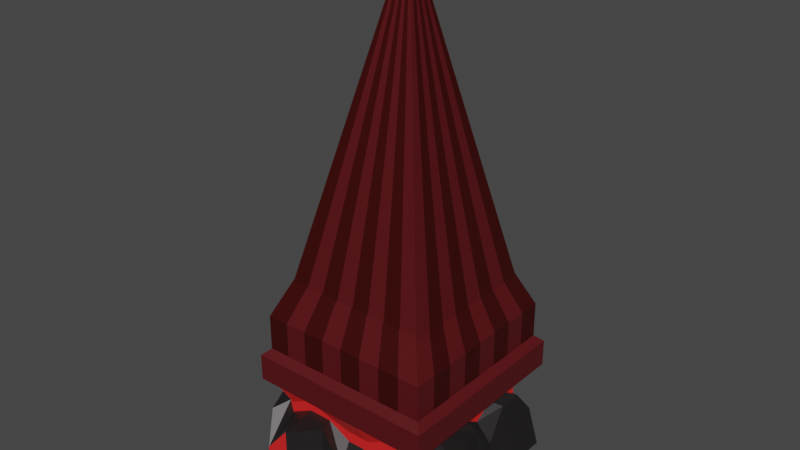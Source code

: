 # Source: Bloodvine_Strike.blend  (saved by Blender 3.5.10; exported with 4.5.12 LTS)
import bpy
from mathutils import Matrix  # noqa: F401  (used for matrix-valued properties, if any)

bpy.ops.wm.read_factory_settings(use_empty=True)
scene = bpy.context.scene
scene.name = 'Scene'

# ---- collections
col_collection = bpy.data.collections.new('Collection'); scene.collection.children.link(col_collection)

# ---- materials (node trees are filled in below, after node groups)
mat_material = bpy.data.materials.new('Material')
mat_material.alpha_threshold = 0.0
mat_material.use_transparent_shadow = False
mat_material.roughness = 0.5
mat_material.line_color = (0.0, 0.0, 0.0, 1.0)
mat_material_002 = bpy.data.materials.new('Material.002')
mat_material_002.use_transparent_shadow = False
mat_material_003 = bpy.data.materials.new('Material.003')
mat_material_003.use_transparent_shadow = False
mat_material_004 = bpy.data.materials.new('Material.004')
mat_material_004.use_transparent_shadow = False

# ---- material node trees
mat_material.use_nodes = True; mat_material.node_tree.nodes.clear()
_N = mat_material.node_tree.nodes; _L = mat_material.node_tree.links
n0 = _N.new('ShaderNodeOutputMaterial'); n0.name = 'Material Output'; n0.location = (300, 300)
n1 = _N.new('ShaderNodeBsdfPrincipled'); n1.name = 'Principled BSDF'; n1.location = (10, 300)
n1.distribution = 'GGX'
n1.subsurface_method = 'RANDOM_WALK_SKIN'
n1.inputs[0].default_value = (0.04866, 0.04358, 0.04474, 1.0)
n1.inputs[1].default_value = 0.75
n1.inputs[3].default_value = 1.45
n1.inputs[27].default_value = (0.0, 0.0, 0.0, 1.0)
n1.inputs[28].default_value = 1.0
_L.new(n1.outputs[0], n0.inputs[0])
n0.is_active_output = True
mat_material_002.use_nodes = True; mat_material_002.node_tree.nodes.clear()
_N = mat_material_002.node_tree.nodes; _L = mat_material_002.node_tree.links
n0 = _N.new('ShaderNodeBsdfPrincipled'); n0.name = 'Principled BSDF'; n0.location = (10, 300)
n0.distribution = 'GGX'
n0.subsurface_method = 'RANDOM_WALK_SKIN'
n0.inputs[0].default_value = (0.09084, 0.004116, 0.00639, 1.0)
n0.inputs[3].default_value = 1.45
n0.inputs[27].default_value = (0.0, 0.0, 0.0, 1.0)
n0.inputs[28].default_value = 1.0
n1 = _N.new('ShaderNodeOutputMaterial'); n1.name = 'Material Output'; n1.location = (300, 300)
_L.new(n0.outputs[0], n1.inputs[0])
n1.is_active_output = True
mat_material_003.use_nodes = True; mat_material_003.node_tree.nodes.clear()
_N = mat_material_003.node_tree.nodes; _L = mat_material_003.node_tree.links
n0 = _N.new('ShaderNodeBsdfPrincipled'); n0.name = 'Principled BSDF'; n0.location = (10, 300)
n0.distribution = 'GGX'
n0.subsurface_method = 'RANDOM_WALK_SKIN'
n0.inputs[0].default_value = (0.1025, 0.007703, 0.006545, 1.0)
n0.inputs[1].default_value = 0.685
n0.inputs[3].default_value = 1.45
n0.inputs[27].default_value = (0.0, 0.0, 0.0, 1.0)
n0.inputs[28].default_value = 1.0
n1 = _N.new('ShaderNodeOutputMaterial'); n1.name = 'Material Output'; n1.location = (300, 300)
_L.new(n0.outputs[0], n1.inputs[0])
n1.is_active_output = True
mat_material_004.use_nodes = True; mat_material_004.node_tree.nodes.clear()
_N = mat_material_004.node_tree.nodes; _L = mat_material_004.node_tree.links
n0 = _N.new('ShaderNodeBsdfPrincipled'); n0.name = 'Principled BSDF'; n0.location = (10, 300)
n0.distribution = 'GGX'
n0.subsurface_method = 'RANDOM_WALK_SKIN'
n0.inputs[0].default_value = (0.8, 0.01848, 0.01848, 1.0)
n0.inputs[3].default_value = 1.45
n0.inputs[27].default_value = (0.0, 0.0, 0.0, 1.0)
n0.inputs[28].default_value = 1.0
n1 = _N.new('ShaderNodeOutputMaterial'); n1.name = 'Material Output'; n1.location = (300, 300)
_L.new(n0.outputs[0], n1.inputs[0])
n1.is_active_output = True

# ---- world
world_world = bpy.data.worlds.new('World'); scene.world = world_world
world_world.use_nodes = True; world_world.node_tree.nodes.clear()
_N = world_world.node_tree.nodes; _L = world_world.node_tree.links
n0 = _N.new('ShaderNodeOutputWorld'); n0.name = 'World Output'; n0.location = (300, 300)
n1 = _N.new('ShaderNodeBackground'); n1.name = 'Background'; n1.location = (10, 300)
n1.inputs[0].default_value = (0.05088, 0.05088, 0.05088, 1.0)
_L.new(n1.outputs[0], n0.inputs[0])
n0.is_active_output = True
world_world.color = (0.05088, 0.05088, 0.05088)
world_world.use_sun_shadow = False
world_world.sun_shadow_jitter_overblur = 0.0

# ---- meshes
me_cube = bpy.data.meshes.new('Cube')
me_cube.from_pydata([(1.0, 1.0, 1.0), (1.0, 1.0, -1.0), (1.0, -1.0, 1.0), (1.0, -1.0, -1.0), (-1.0, 1.0, 1.0), (-1.0, 1.0, -1.0), (-1.0, -1.0, 1.0), (-1.0, -1.0, -1.0), (0.9217, -0.9217, 1.704), (-0.9217, -0.9217, 1.704), (0.9217, 0.9217, 1.704), (-0.9217, 0.9217, 1.704), (1.0, -1.0, 1.558), (-1.0, -1.0, 1.558), (1.0, 1.0, 1.558), (-1.0, 1.0, 1.558), (0.0, 1.054, -1.0), (0.0, -1.0, 1.0), (0.05096, -1.0, -0.8879), (0.0, 1.0, 1.0), (0.0, -1.0, 1.558), (0.0, 1.0, 1.558), (0.0, -0.9217, 1.704), (0.0, 0.9217, 1.704), (-1.0, 0.0, -1.0), (1.0, 0.0, 1.0), (-1.0, 0.0, 1.0), (1.034, 0.0, -1.0), (1.0, 0.0, 1.558), (-1.0, 0.0, 1.558), (0.9217, 0.0, 1.704), (-0.9217, 0.0, 1.704), (0.0, 0.0, -1.0), (-1.117, -0.5, -1.0), (1.0, -0.5, 1.0), (1.0, -0.5, 1.558), (0.9217, -0.4608, 1.704), (0.0, -0.5, -1.0), (-1.0, -0.5, 1.0), (1.112, -0.5, -1.0), (-1.0, -0.5, 1.558), (-0.9217, -0.4608, 1.704), (-1.0, 0.5, 1.0), (1.0, 0.5, -1.0), (-1.0, 0.5, 1.558), (-0.9217, 0.4608, 1.704), (-1.056, 0.5, -1.0), (1.0, 0.5, 1.0), (1.0, 0.5, 1.558), (0.9217, 0.4608, 1.704), (0.0, 0.5, -1.0), (0.3875, -1.0, -1.194), (0.5, 1.0, 1.0), (0.5, 1.0, 1.558), (0.4608, 0.9217, 1.704), (0.5, 1.0, -1.0), (0.5, -1.0, 1.0), (0.5, -1.0, 1.558), (0.4608, -0.9217, 1.704), (0.5, 0.0, -1.0), (0.5, -0.5, -1.0), (0.5, 0.5, -1.0), (-0.5, 1.082, -1.0), (-0.5, -1.0, 1.0), (-0.5, -1.0, 1.558), (-0.4608, -0.9217, 1.704), (-0.5, -1.198, -1.0), (-0.5, 1.0, 1.0), (-0.5, 1.0, 1.558), (-0.4608, 0.9217, 1.704), (-0.5, 0.0, -1.0), (-0.5, -0.5, -1.0), (-0.5, 0.5, -1.0), (-1.056, 0.25, -1.0), (1.0, 0.25, 1.0), (1.0, 0.25, 1.558), (0.9217, 0.2304, 1.704), (0.0, 0.25, -1.0), (-1.0, 0.25, 1.0), (1.034, 0.25, -1.0), (-1.0, 0.25, 1.558), (-0.9217, 0.2304, 1.704), (0.5, 0.25, -1.0), (-0.5, 0.25, -1.0), (-0.199, -1.0, -0.8879), (-0.25, 1.0, 1.0), (-0.25, 1.0, 1.558), (-0.2304, 0.9217, 1.704), (-0.25, 1.082, -1.0), (-0.25, -1.0, 1.0), (-0.25, -1.0, 1.558), (-0.2304, -0.9217, 1.704), (-0.25, 0.0, -1.0), (-0.25, -0.5, -1.0), (-0.25, 0.5, -1.0), (-0.25, 0.25, -1.0), (0.25, 1.054, -1.0), (0.25, -1.0, 1.0), (0.25, -1.0, 1.558), (0.2304, -0.9217, 1.704), (0.25, 0.0, -1.0), (0.25, -0.5, -1.0), (0.25, 0.5, -1.0), (0.1375, -1.0, -1.194), (0.25, 1.0, 1.0), (0.25, 1.0, 1.558), (0.2304, 0.9217, 1.704), (0.25, 0.25, -1.0), (-1.0, 0.75, 1.0), (1.0, 0.75, -1.0), (-1.0, 0.75, 1.558), (-0.9217, 0.6913, 1.704), (-1.0, 0.75, -1.0), (1.0, 0.75, 1.0), (1.0, 0.75, 1.558), (0.9217, 0.6913, 1.704), (0.0, 0.75, -1.0), (0.5, 0.75, -1.0), (-0.5, 0.75, -1.0), (-0.25, 0.75, -1.0), (0.25, 0.75, -1.0), (0.75, -1.0, -1.0), (0.75, 1.0, 1.0), (0.75, 1.0, 1.558), (0.6913, 0.9217, 1.704), (0.75, 1.0, -1.0), (0.75, -1.0, 1.0), (0.75, -1.0, 1.558), (0.6913, -0.9217, 1.704), (0.75, 0.0, -1.0), (0.75, -0.5, -1.0), (0.75, 0.5, -1.0), (0.75, 0.25, -1.0), (0.75, 0.75, -1.0), (-1.0, -0.25, 1.0), (1.112, -0.25, -1.0), (-1.0, -0.25, 1.558), (-0.9217, -0.2304, 1.704), (-1.0, -0.25, -1.0), (1.0, -0.25, 1.0), (1.0, -0.25, 1.558), (0.9217, -0.2304, 1.704), (0.0, -0.25, -1.0), (0.5, -0.25, -1.0), (-0.5, -0.25, -1.0), (-0.25, -0.25, -1.0), (0.25, -0.25, -1.0), (0.75, -0.25, -1.0), (-1.117, -0.75, -1.0), (1.0, -0.75, 1.0), (1.0, -0.75, 1.558), (0.9217, -0.6913, 1.704), (0.0, -0.75, -1.0), (-1.0, -0.75, 1.0), (1.0, -0.75, -1.0), (-1.0, -0.75, 1.558), (-0.9217, -0.6913, 1.704), (0.5, -0.75, -1.0), (-0.5, -0.75, -1.0), (-0.25, -0.75, -1.0), (0.25, -0.75, -1.0), (0.75, -0.75, -1.0), (-0.75, 1.0, -1.0), (-0.75, -1.0, 1.0), (-0.75, -1.0, 1.558), (-0.6913, -0.9217, 1.704), (-0.75, 0.0, -1.0), (-0.75, -0.5, -1.0), (-0.75, 0.5, -1.0), (-0.75, -1.198, -1.0), (-0.75, 1.0, 1.0), (-0.75, 1.0, 1.558), (-0.6913, 0.9217, 1.704), (-0.75, 0.25, -1.0), (-0.75, 0.75, -1.0), (-0.75, -0.25, -1.0), (-0.75, -0.75, -1.0), (0.9217, -0.9217, 1.704), (-0.9217, -0.9217, 1.704), (0.9217, 0.9217, 1.704), (-0.9217, 0.9217, 1.704), (0.0, -0.9217, 1.704), (0.0, 0.9217, 1.704), (0.9217, 0.0, 1.704), (-0.9217, 0.0, 1.704), (0.0, 0.0, 1.704), (0.9217, -0.4608, 1.704), (0.0, -0.4608, 1.704), (-0.9217, -0.4608, 1.704), (-0.9217, 0.4608, 1.704), (0.9217, 0.4608, 1.704), (0.0, 0.4608, 1.704), (0.4608, 0.9217, 1.704), (0.4608, -0.9217, 1.704), (0.4608, 0.0, 1.704), (0.4608, -0.4608, 1.704), (0.4608, 0.4608, 1.704), (-0.4608, -0.9217, 1.704), (-0.4608, 0.9217, 1.704), (-0.4608, 0.0, 1.704), (-0.4608, -0.4608, 1.704), (-0.4608, 0.4608, 1.704), (0.9217, 0.2304, 1.704), (0.0, 0.2304, 1.704), (-0.9217, 0.2304, 1.704), (0.4608, 0.2304, 1.704), (-0.4608, 0.2304, 1.704), (-0.2304, 0.9217, 1.704), (-0.2304, 0.0, 1.704), (-0.2304, -0.4608, 1.704), (-0.2304, 0.4608, 1.704), (-0.2304, -0.9217, 1.704), (-0.2304, 0.2304, 1.704), (0.2304, -0.9217, 1.704), (0.2304, 0.9217, 1.704), (0.2304, 0.0, 1.704), (0.2304, -0.4608, 1.704), (0.2304, 0.4608, 1.704), (0.2304, 0.2304, 1.704), (-0.9217, 0.6913, 1.704), (0.9217, 0.6913, 1.704), (0.0, 0.6913, 1.704), (0.4608, 0.6913, 1.704), (-0.4608, 0.6913, 1.704), (-0.2304, 0.6913, 1.704), (0.2304, 0.6913, 1.704), (0.6913, 0.9217, 1.704), (0.6913, 0.0, 1.704), (0.6913, -0.4608, 1.704), (0.6913, 0.4608, 1.704), (0.6913, -0.9217, 1.704), (0.6913, 0.2304, 1.704), (0.6913, 0.6913, 1.704), (-0.9217, -0.2304, 1.704), (0.9217, -0.2304, 1.704), (0.0, -0.2304, 1.704), (0.4608, -0.2304, 1.704), (-0.4608, -0.2304, 1.704), (-0.2304, -0.2304, 1.704), (0.2304, -0.2304, 1.704), (0.6913, -0.2304, 1.704), (0.9217, -0.6913, 1.704), (0.0, -0.6913, 1.704), (-0.9217, -0.6913, 1.704), (0.4608, -0.6913, 1.704), (-0.4608, -0.6913, 1.704), (-0.2304, -0.6913, 1.704), (0.2304, -0.6913, 1.704), (0.6913, -0.6913, 1.704), (-0.6913, -0.9217, 1.704), (-0.6913, 0.9217, 1.704), (-0.6913, 0.0, 1.704), (-0.6913, -0.4608, 1.704), (-0.6913, 0.4608, 1.704), (-0.6913, 0.2304, 1.704), (-0.6913, 0.6913, 1.704), (-0.6913, -0.2304, 1.704), (-0.6913, -0.6913, 1.704), (0.05811, -0.004881, 9.892), (0.8772, 1.0, -0.2048), (-0.8772, -1.0, 0.3965), (0.8772, -1.0, -0.2048), (-0.7822, 1.0, -0.2048), (0.0, 1.054, 0.3965), (0.05096, -1.0, -0.09272), (0.9109, 0.0, 0.3965), (-0.8772, 0.0, 0.3965), (-0.9943, -0.5, 0.3965), (0.989, -0.5, 0.3965), (0.8772, 0.5, 0.3965), (-0.9328, 0.5, 0.3965), (0.3875, -1.0, 0.2029), (0.5, 1.0, 0.3965), (-0.5, 1.082, 0.3965), (-0.5, -1.198, 0.3965), (-0.9328, 0.25, 0.3965), (0.9109, 0.25, -0.2048), (-0.199, -1.0, 0.5085), (-0.25, 1.082, 0.3965), (0.25, 1.054, 0.3965), (0.1375, -1.0, -0.3984), (0.8772, 0.75, 0.3965), (-0.7822, 0.75, 0.3965), (0.75, -1.0, 0.3965), (0.75, 1.0, -0.2048), (0.989, -0.25, 0.3965), (-0.8772, -0.25, -0.2048), (-0.9943, -0.75, 0.3965), (0.8772, -0.75, -0.2048), (-0.75, 1.0, -0.2048), (-0.75, -1.198, -0.2048), (-0.7822, -0.8356, 0.5087), (-0.7822, -0.8356, 0.7377), (0.7716, 0.8356, 0.2497), (0.7716, 0.8356, 0.4743), (0.7716, -0.8356, 0.2477), (0.7716, -0.8356, 0.4763), (-0.7822, 0.8356, 0.2522), (-0.7822, 0.8356, 0.4718), (0.0, 0.8356, 0.516), (0.0, 0.8356, 0.7305), (0.0, -0.8356, 0.2466), (0.0, -0.8356, 0.4774), (0.7716, 0.0, 0.5094), (0.7716, 0.0, 0.7371), (-0.7822, 0.0, 0.5121), (-0.7822, 0.0, 0.7344), (-0.7822, -0.4178, 0.5095), (-0.7822, -0.4178, 0.737), (0.7716, -0.4178, 0.5098), (0.7716, -0.4178, 0.7366), (0.7716, 0.4178, 0.5088), (0.7716, 0.4178, 0.7377), (-0.7822, 0.4178, 0.514), (-0.7822, 0.4178, 0.7325), (0.5, -0.8356, 0.5084), (0.5, -0.8356, 0.7381), (0.5, 0.8356, 0.5142), (0.5, 0.8356, 0.7323), (-0.5, 0.8356, 0.515), (-0.5, 0.8356, 0.7315), (-0.5, -0.8356, 0.5071), (-0.5, -0.8356, 0.7394), (-0.7822, 0.2089, 0.733), (-0.7822, 0.2089, 0.5135), (0.7716, 0.2089, 0.4778), (0.7716, 0.2089, 0.2462), (-0.25, -0.8356, 0.7392), (-0.25, -0.8356, 0.5073), (-0.25, 0.8356, 0.7306), (-0.25, 0.8356, 0.5158), (0.25, 0.8356, 0.731), (0.25, 0.8356, 0.5155), (0.25, -0.8356, 0.4773), (0.25, -0.8356, 0.2467), (0.7716, 0.6267, 0.7371), (0.7716, 0.6267, 0.5093), (-0.7822, 0.6267, 0.7328), (-0.7822, 0.6267, 0.5136), (0.75, -0.8356, 0.738), (0.75, -0.8356, 0.5085), (0.75, 0.8356, 0.4735), (0.75, 0.8356, 0.2505), (0.7716, -0.2089, 0.7363), (0.7716, -0.2089, 0.5102), (-0.7822, -0.2089, 0.4762), (-0.7822, -0.2089, 0.2478), (-0.7822, -0.6267, 0.7368), (-0.7822, -0.6267, 0.5097), (0.7716, -0.6267, 0.4761), (0.7716, -0.6267, 0.2479), (-0.75, 0.8356, 0.4716), (-0.75, 0.8356, 0.2524), (-0.75, -0.8356, 0.479), (-0.75, -0.8356, 0.245), (0.9217, -0.9217, 2.447), (-0.9217, -0.9217, 2.447), (0.9217, 0.9217, 2.447), (-0.9217, 0.9217, 2.447), (0.0, -0.9217, 2.447), (0.0, 0.9217, 2.447), (0.9217, 0.0, 2.447), (-0.9217, 0.0, 2.447), (0.9217, -0.4608, 2.447), (-0.9217, -0.4608, 2.447), (-0.9217, 0.4608, 2.447), (0.9217, 0.4608, 2.447), (0.4608, 0.9217, 2.447), (0.4608, -0.9217, 2.447), (-0.4608, -0.9217, 2.447), (-0.4608, 0.9217, 2.447), (0.9217, 0.2304, 2.447), (-0.9217, 0.2304, 2.447), (-0.2304, 0.9217, 2.447), (-0.2304, -0.9217, 2.447), (0.2304, -0.9217, 2.447), (0.2304, 0.9217, 2.447), (-0.9217, 0.6913, 2.447), (0.9217, 0.6913, 2.447), (0.6913, 0.9217, 2.447), (0.6913, -0.9217, 2.447), (-0.9217, -0.2304, 2.447), (0.9217, -0.2304, 2.447), (0.9217, -0.6913, 2.447), (-0.9217, -0.6913, 2.447), (-0.6913, -0.9217, 2.447), (-0.6913, 0.9217, 2.447), (0.7027, -0.7027, 3.432), (-0.7027, -0.7027, 3.432), (0.7027, 0.7027, 3.432), (-0.7027, 0.7027, 3.432), (0.0, -0.7027, 3.432), (0.0, 0.7027, 3.432), (0.7027, 0.0, 3.432), (-0.7027, 0.0, 3.432), (0.7027, -0.3513, 3.432), (-0.7027, -0.3513, 3.432), (-0.7027, 0.3513, 3.432), (0.7027, 0.3513, 3.432), (0.3513, 0.7027, 3.432), (0.3513, -0.7027, 3.432), (-0.3513, -0.7027, 3.432), (-0.3513, 0.7027, 3.432), (0.7027, 0.1757, 3.432), (-0.7027, 0.1757, 3.432), (-0.1757, 0.7027, 3.432), (-0.1757, -0.7027, 3.432), (0.1757, -0.7027, 3.432), (0.1757, 0.7027, 3.432), (-0.7027, 0.527, 3.432), (0.7027, 0.527, 3.432), (0.527, 0.7027, 3.432), (0.527, -0.7027, 3.432), (-0.7027, -0.1757, 3.432), (0.7027, -0.1757, 3.432), (0.7027, -0.527, 3.432), (-0.7027, -0.527, 3.432), (-0.527, -0.7027, 3.432), (-0.527, 0.7027, 3.432)], [], [(170, 4, 15, 171), (284, 342, 293, 259), (278, 330, 299, 263), (161, 154, 3, 121), (282, 338, 297, 262), (288, 350, 295, 261), (126, 2, 12, 127), (153, 6, 13, 155), (113, 0, 14, 114), (165, 9, 13, 164), (151, 8, 12, 150), (111, 11, 15, 110), (124, 10, 14, 123), (87, 23, 21, 86), (99, 22, 20, 98), (89, 17, 20, 90), (280, 334, 301, 264), (159, 152, 18, 84), (276, 326, 303, 265), (104, 19, 21, 105), (95, 77, 32, 92), (137, 31, 29, 136), (76, 30, 28, 75), (139, 25, 28, 140), (78, 26, 29, 80), (286, 346, 305, 266), (132, 79, 27, 129), (287, 348, 307, 267), (285, 344, 309, 268), (149, 34, 35, 150), (156, 41, 40, 155), (145, 142, 37, 93), (141, 36, 35, 140), (134, 38, 40, 136), (281, 336, 311, 269), (147, 135, 39, 130), (133, 109, 43, 131), (275, 324, 313, 270), (108, 42, 44, 110), (115, 49, 48, 114), (119, 116, 50, 94), (81, 45, 44, 80), (74, 47, 48, 75), (283, 340, 315, 271), (120, 117, 61, 102), (146, 143, 60, 101), (107, 82, 59, 100), (122, 52, 53, 123), (279, 332, 317, 272), (128, 58, 57, 127), (106, 54, 53, 105), (97, 56, 57, 98), (289, 352, 319, 273), (160, 157, 51, 103), (174, 118, 72, 168), (175, 144, 71, 167), (173, 83, 70, 166), (176, 158, 66, 169), (277, 328, 321, 274), (163, 63, 64, 164), (172, 69, 68, 171), (91, 65, 64, 90), (85, 67, 68, 86), (168, 72, 83, 173), (102, 61, 82, 107), (266, 305, 324, 275), (25, 74, 75, 28), (31, 81, 80, 29), (131, 43, 79, 132), (269, 311, 326, 276), (42, 78, 80, 44), (49, 76, 75, 48), (94, 50, 77, 95), (72, 94, 95, 83), (19, 85, 86, 21), (264, 301, 328, 277), (22, 91, 90, 20), (118, 119, 94, 72), (144, 145, 93, 71), (83, 95, 92, 70), (158, 159, 84, 66), (273, 319, 330, 278), (63, 89, 90, 64), (69, 87, 86, 68), (50, 102, 107, 77), (152, 160, 103, 18), (263, 299, 332, 279), (17, 97, 98, 20), (23, 106, 105, 21), (77, 107, 100, 32), (142, 146, 101, 37), (116, 120, 102, 50), (52, 104, 105, 53), (271, 315, 334, 280), (58, 99, 98, 57), (16, 96, 120, 116), (62, 88, 119, 118), (162, 62, 118, 174), (96, 55, 117, 120), (88, 16, 116, 119), (10, 115, 114, 14), (4, 108, 110, 15), (259, 293, 336, 281), (125, 1, 109, 133), (45, 111, 110, 44), (47, 113, 114, 48), (270, 313, 338, 282), (55, 125, 133, 117), (61, 131, 132, 82), (8, 128, 127, 12), (261, 295, 340, 283), (0, 122, 123, 14), (117, 133, 131, 61), (143, 147, 130, 60), (82, 132, 129, 59), (54, 124, 123, 53), (56, 126, 127, 57), (272, 317, 342, 284), (157, 161, 121, 51), (59, 129, 147, 143), (32, 100, 146, 142), (70, 92, 145, 144), (166, 70, 144, 175), (100, 59, 143, 146), (129, 27, 135, 147), (265, 303, 344, 285), (26, 134, 136, 29), (30, 141, 140, 28), (92, 32, 142, 145), (267, 307, 346, 286), (34, 139, 140, 35), (41, 137, 136, 40), (60, 130, 161, 157), (37, 101, 160, 152), (71, 93, 159, 158), (167, 71, 158, 176), (101, 60, 157, 160), (9, 156, 155, 13), (2, 149, 150, 12), (290, 354, 291, 260), (93, 37, 152, 159), (36, 151, 150, 35), (38, 153, 155, 40), (268, 309, 350, 288), (130, 39, 154, 161), (33, 167, 176, 148), (24, 166, 175, 138), (5, 162, 174, 112), (46, 168, 173, 73), (11, 172, 171, 15), (6, 163, 164, 13), (262, 297, 352, 289), (148, 176, 169, 7), (73, 173, 166, 24), (138, 175, 167, 33), (112, 174, 168, 46), (65, 165, 164, 64), (274, 321, 354, 290), (67, 170, 171, 68), (247, 242, 258), (218, 203, 258), (254, 204, 258), (239, 235, 258), (256, 233, 258), (255, 219, 258), (225, 221, 258), (232, 222, 258), (240, 236, 258), (231, 205, 258), (248, 244, 258), (224, 223, 258), (238, 237, 258), (212, 206, 258), (246, 245, 258), (210, 201, 258), (229, 196, 258), (253, 189, 258), (217, 191, 258), (191, 210, 258), (242, 246, 258), (203, 212, 258), (235, 238, 258), (221, 224, 258), (196, 217, 258), (222, 225, 258), (236, 239, 258), (205, 218, 258), (244, 247, 258), (192, 214, 258), (182, 207, 258), (207, 198, 258), (226, 192, 258), (214, 182, 258), (250, 180, 258), (179, 226, 258), (190, 229, 258), (241, 248, 258), (202, 231, 258), (234, 240, 258), (220, 232, 258), (183, 227, 258), (194, 215, 258), (185, 208, 258), (208, 199, 258), (227, 194, 258), (251, 184, 258), (215, 185, 258), (186, 228, 258), (195, 216, 258), (187, 209, 258), (209, 200, 258), (228, 195, 258), (216, 187, 258), (252, 188, 258), (200, 252, 258), (199, 251, 258), (198, 250, 258), (201, 253, 258), (223, 255, 258), (237, 256, 258), (206, 254, 258), (245, 257, 258), (257, 243, 258), (243, 178, 258), (178, 249, 258), (249, 257, 258), (242, 181, 258), (181, 213, 258), (213, 247, 258), (203, 185, 258), (215, 218, 258), (204, 184, 258), (251, 254, 258), (235, 187, 258), (216, 239, 258), (233, 188, 258), (252, 256, 258), (219, 189, 258), (253, 255, 258), (221, 191, 258), (217, 225, 258), (222, 196, 258), (229, 232, 258), (236, 195, 258), (228, 240, 258), (205, 194, 258), (227, 231, 258), (244, 193, 258), (193, 230, 258), (230, 248, 258), (223, 201, 258), (210, 224, 258), (237, 200, 258), (209, 238, 258), (206, 199, 258), (208, 212, 258), (245, 197, 258), (197, 211, 258), (211, 246, 258), (201, 206, 258), (212, 210, 258), (196, 205, 258), (231, 229, 258), (189, 204, 258), (254, 253, 258), (191, 203, 258), (218, 217, 258), (211, 181, 258), (213, 193, 258), (214, 225, 258), (222, 192, 258), (207, 224, 258), (221, 182, 258), (198, 223, 258), (232, 226, 258), (180, 219, 258), (255, 250, 258), (220, 179, 258), (202, 190, 258), (230, 177, 258), (177, 241, 258), (183, 202, 258), (186, 234, 258), (190, 220, 258), (227, 240, 258), (234, 183, 258), (215, 239, 258), (236, 194, 258), (208, 238, 258), (235, 185, 258), (199, 237, 258), (184, 233, 258), (256, 251, 258), (228, 248, 258), (241, 186, 258), (216, 247, 258), (244, 195, 258), (209, 246, 258), (242, 187, 258), (200, 245, 258), (188, 243, 258), (257, 252, 258), (249, 197, 258), (66, 274, 290, 169), (5, 262, 289, 162), (39, 268, 288, 154), (7, 260, 287, 148), (33, 267, 286, 138), (27, 265, 285, 135), (55, 272, 284, 125), (3, 261, 283, 121), (46, 270, 282, 112), (1, 259, 281, 109), (51, 271, 280, 103), (16, 263, 279, 96), (62, 273, 278, 88), (18, 264, 277, 84), (43, 269, 276, 79), (24, 266, 275, 73), (84, 277, 274, 66), (162, 289, 273, 62), (96, 279, 272, 55), (121, 283, 271, 51), (73, 275, 270, 46), (109, 281, 269, 43), (135, 285, 268, 39), (148, 287, 267, 33), (138, 286, 266, 24), (79, 276, 265, 27), (103, 280, 264, 18), (88, 278, 263, 16), (125, 284, 259, 1), (154, 288, 261, 3), (112, 282, 262, 5), (169, 290, 260, 7), (327, 89, 63, 322), (337, 108, 4, 298), (343, 139, 34, 310), (353, 163, 6, 292), (347, 153, 38, 308), (325, 74, 25, 304), (331, 104, 52, 318), (349, 149, 2, 296), (323, 78, 42, 314), (341, 122, 0, 294), (339, 126, 56, 316), (329, 85, 19, 300), (351, 170, 67, 320), (333, 97, 17, 302), (335, 113, 47, 312), (345, 134, 26, 306), (322, 63, 163, 353), (320, 67, 85, 329), (318, 52, 122, 341), (316, 56, 97, 333), (314, 42, 108, 337), (312, 47, 74, 325), (310, 34, 149, 349), (308, 38, 134, 345), (306, 26, 78, 323), (304, 25, 139, 343), (302, 17, 89, 327), (300, 19, 104, 331), (294, 0, 113, 335), (296, 2, 126, 339), (298, 4, 170, 351), (260, 291, 348, 287), (322, 353, 354, 321), (298, 351, 352, 297), (310, 349, 350, 309), (292, 347, 348, 291), (308, 345, 346, 307), (304, 343, 344, 303), (318, 341, 342, 317), (296, 339, 340, 295), (314, 337, 338, 313), (294, 335, 336, 293), (316, 333, 334, 315), (300, 331, 332, 299), (320, 329, 330, 319), (302, 327, 328, 301), (312, 325, 326, 311), (306, 323, 324, 305), (327, 322, 321, 328), (351, 320, 319, 352), (331, 318, 317, 332), (339, 316, 315, 340), (323, 314, 313, 324), (335, 312, 311, 336), (343, 310, 309, 344), (347, 308, 307, 348), (345, 306, 305, 346), (325, 304, 303, 326), (333, 302, 301, 334), (329, 300, 299, 330), (341, 294, 293, 342), (349, 296, 295, 350), (337, 298, 297, 338), (353, 292, 291, 354), (292, 6, 153, 347), (234, 186, 363, 382), (181, 211, 374, 359), (190, 202, 371, 366), (249, 178, 356, 385), (243, 188, 364, 384), (241, 177, 355, 383), (184, 204, 372, 362), (219, 180, 358, 377), (226, 179, 357, 379), (188, 233, 381, 364), (192, 226, 379, 367), (204, 189, 365, 372), (189, 219, 377, 365), (213, 181, 359, 375), (183, 234, 382, 361), (211, 197, 369, 374), (220, 190, 366, 378), (186, 241, 383, 363), (179, 220, 378, 357), (207, 182, 360, 373), (250, 198, 370, 386), (197, 249, 385, 369), (193, 213, 375, 368), (178, 243, 384, 356), (202, 183, 361, 371), (180, 250, 386, 358), (182, 214, 376, 360), (177, 230, 380, 355), (233, 184, 362, 381), (214, 192, 367, 376), (198, 207, 373, 370), (230, 193, 368, 380), (365, 377, 409, 397), (384, 364, 396, 416), (357, 378, 410, 389), (372, 365, 397, 404), (367, 379, 411, 399), (378, 366, 398, 410), (355, 380, 412, 387), (376, 367, 399, 408), (364, 381, 413, 396), (380, 368, 400, 412), (385, 356, 388, 417), (361, 382, 414, 393), (374, 369, 401, 406), (383, 355, 387, 415), (363, 383, 415, 395), (386, 370, 402, 418), (377, 358, 390, 409), (356, 384, 416, 388), (366, 371, 403, 398), (379, 357, 389, 411), (369, 385, 417, 401), (362, 372, 404, 394), (375, 359, 391, 407), (358, 386, 418, 390), (370, 373, 405, 402), (373, 360, 392, 405), (359, 374, 406, 391), (371, 361, 393, 403), (368, 375, 407, 400), (381, 362, 394, 413), (360, 376, 408, 392), (382, 363, 395, 414)])
me_cube.polygons.foreach_set('material_index', [1, 0, 0, 0, 0, 0, 1, 1, 1, 1, 1, 1, 1, 1, 1, 1, 0, 0, 0, 1, 0, 1, 1, 1, 1, 0, 0, 0, 0, 1, 1, 0, 1, 1, 0, 0, 0, 0, 1, 1, 0, 1, 1, 0, 0, 0, 0, 1, 0, 1, 1, 1, 0, 0, 0, 0, 0, 0, 0, 1, 1, 1, 1, 0, 0, 0, 1, 1, 0, 0, 1, 1, 0, 0, 1, 0, 1, 0, 0, 0, 0, 0, 1, 1, 0, 0, 0, 1, 1, 0, 0, 0, 1, 0, 1, 0, 0, 0, 0, 0, 1, 1, 0, 0, 1, 1, 0, 0, 0, 1, 0, 1, 0, 0, 0, 1, 1, 0, 0, 0, 0, 0, 0, 0, 0, 0, 1, 1, 0, 0, 1, 1, 0, 0, 0, 0, 0, 1, 1, 0, 0, 1, 1, 0, 0, 0, 0, 0, 0, 1, 1, 0, 0, 0, 0, 0, 1, 0, 1, 2, 2, 2, 2, 2, 2, 2, 2, 2, 2, 2, 2, 2, 2, 2, 1, 1, 1, 1, 2, 1, 1, 1, 1, 2, 1, 1, 1, 1, 2, 2, 1, 1, 1, 1, 2, 2, 1, 1, 1, 1, 2, 2, 2, 1, 1, 1, 1, 2, 2, 2, 1, 1, 1, 1, 2, 2, 2, 2, 1, 1, 1, 1, 2, 2, 2, 2, 2, 2, 2, 2, 2, 2, 2, 2, 2, 2, 2, 2, 2, 2, 2, 2, 2, 2, 2, 2, 2, 2, 2, 2, 2, 2, 2, 2, 2, 2, 2, 2, 2, 1, 1, 1, 1, 1, 1, 1, 1, 1, 1, 2, 2, 2, 2, 1, 1, 1, 1, 2, 2, 1, 1, 1, 1, 1, 2, 2, 2, 2, 2, 2, 1, 1, 1, 2, 2, 2, 2, 2, 2, 1, 1, 1, 1, 3, 0, 0, 0, 0, 0, 0, 0, 0, 0, 0, 0, 0, 0, 0, 0, 0, 0, 0, 0, 0, 0, 0, 0, 0, 0, 0, 0, 0, 0, 0, 0, 3, 3, 3, 3, 3, 3, 3, 3, 3, 3, 3, 3, 3, 3, 3, 3, 3, 3, 3, 3, 3, 3, 3, 3, 3, 3, 3, 3, 3, 3, 3, 0, 3, 3, 3, 3, 3, 3, 3, 3, 3, 3, 3, 3, 3, 3, 3, 3, 3, 3, 3, 3, 3, 3, 3, 3, 3, 3, 3, 3, 3, 3, 3, 3, 3, 1, 1, 2, 2, 1, 1, 2, 1, 2, 2, 1, 1, 2, 2, 2, 2, 1, 2, 2, 2, 2, 1, 1, 2, 1, 1, 1, 1, 1, 2, 1, 2, 2, 1, 2, 1, 1, 1, 1, 2, 2, 2, 2, 2, 2, 1, 2, 2, 1, 2, 2, 2, 1, 2, 2, 1, 1, 2, 1, 1, 1, 1, 1, 1])
_uv = me_cube.uv_layers.new(name='UVMap')
_uv.uv.foreach_set('vector', [0.625, 0.2812, 0.625, 0.25, 0.625, 0.25, 0.625, 0.2812, 0.4744, 0.4688, 0.5286, 0.4688, 0.5285, 0.5, 0.4744, 0.5, 0.4744, 0.3438, 0.5087, 0.3438, 0.5087, 0.375, 0.4744, 0.375, 0.3438, 0.7188, 0.375, 0.7188, 0.375, 0.75, 0.3438, 0.75, 0.4744, 0.2188, 0.5079, 0.2188, 0.5289, 0.25, 0.4744, 0.25, 0.4744, 0.7188, 0.5282, 0.7188, 0.5281, 0.75, 0.4744, 0.75, 0.625, 0.7812, 0.625, 0.75, 0.625, 0.75, 0.625, 0.7812, 0.625, 0.03125, 0.625, 0.0, 0.625, 0.0, 0.625, 0.03125, 0.625, 0.5312, 0.625, 0.5, 0.625, 0.5, 0.625, 0.5312, 0.8364, 0.7402, 0.8652, 0.7402, 0.875, 0.75, 0.8438, 0.75, 0.6348, 0.7114, 0.6348, 0.7402, 0.625, 0.75, 0.625, 0.7188, 0.8652, 0.5386, 0.8652, 0.5098, 0.875, 0.5, 0.875, 0.5312, 0.6636, 0.5098, 0.6348, 0.5098, 0.625, 0.5, 0.6562, 0.5, 0.7788, 0.5098, 0.75, 0.5098, 0.75, 0.5, 0.7812, 0.5, 0.7212, 0.7402, 0.75, 0.7402, 0.75, 0.75, 0.7188, 0.75, 0.625, 0.9062, 0.625, 0.875, 0.625, 0.875, 0.625, 0.9062, 0.4744, 0.8438, 0.528, 0.8438, 0.528, 0.875, 0.4744, 0.875, 0.2188, 0.7188, 0.25, 0.7188, 0.25, 0.75, 0.2188, 0.75, 0.4744, 0.5938, 0.5279, 0.5938, 0.5064, 0.625, 0.4744, 0.625, 0.625, 0.4062, 0.625, 0.375, 0.625, 0.375, 0.625, 0.4062, 0.2188, 0.5938, 0.25, 0.5938, 0.25, 0.625, 0.2188, 0.625, 0.8652, 0.6538, 0.8652, 0.625, 0.875, 0.625, 0.875, 0.6562, 0.6348, 0.5962, 0.6348, 0.625, 0.625, 0.625, 0.625, 0.5938, 0.625, 0.6562, 0.625, 0.625, 0.625, 0.625, 0.625, 0.6562, 0.625, 0.1562, 0.625, 0.125, 0.625, 0.125, 0.625, 0.1562, 0.4744, 0.09375, 0.5282, 0.09375, 0.5074, 0.125, 0.4744, 0.125, 0.3438, 0.5938, 0.375, 0.5938, 0.375, 0.625, 0.3438, 0.625, 0.4744, 0.03125, 0.5065, 0.03125, 0.5064, 0.0625, 0.4744, 0.0625, 0.4744, 0.6562, 0.5067, 0.6562, 0.5066, 0.6875, 0.4744, 0.6875, 0.625, 0.7188, 0.625, 0.6875, 0.625, 0.6875, 0.625, 0.7188, 0.8652, 0.7114, 0.8652, 0.6826, 0.875, 0.6875, 0.875, 0.7188, 0.2188, 0.6562, 0.25, 0.6562, 0.25, 0.6875, 0.2188, 0.6875, 0.6348, 0.6538, 0.6348, 0.6826, 0.625, 0.6875, 0.625, 0.6562, 0.625, 0.09375, 0.625, 0.0625, 0.625, 0.0625, 0.625, 0.09375, 0.4744, 0.5312, 0.5064, 0.5312, 0.5062, 0.5625, 0.4744, 0.5625, 0.3438, 0.6562, 0.375, 0.6562, 0.375, 0.6875, 0.3438, 0.6875, 0.3438, 0.5312, 0.375, 0.5312, 0.375, 0.5625, 0.3438, 0.5625, 0.4744, 0.1562, 0.5079, 0.1562, 0.508, 0.1875, 0.4744, 0.1875, 0.625, 0.2188, 0.625, 0.1875, 0.625, 0.1875, 0.625, 0.2188, 0.6348, 0.5386, 0.6348, 0.5674, 0.625, 0.5625, 0.625, 0.5312, 0.2188, 0.5312, 0.25, 0.5312, 0.25, 0.5625, 0.2188, 0.5625, 0.8652, 0.5962, 0.8652, 0.5674, 0.875, 0.5625, 0.875, 0.5938, 0.625, 0.5938, 0.625, 0.5625, 0.625, 0.5625, 0.625, 0.5938, 0.4744, 0.7812, 0.5061, 0.7812, 0.506, 0.8125, 0.4744, 0.8125, 0.2812, 0.5312, 0.3125, 0.5312, 0.3125, 0.5625, 0.2812, 0.5625, 0.2812, 0.6562, 0.3125, 0.6562, 0.3125, 0.6875, 0.2812, 0.6875, 0.2812, 0.5938, 0.3125, 0.5938, 0.3125, 0.625, 0.2812, 0.625, 0.625, 0.4688, 0.625, 0.4375, 0.625, 0.4375, 0.625, 0.4688, 0.4744, 0.4062, 0.5086, 0.4062, 0.5081, 0.4375, 0.4744, 0.4375, 0.6636, 0.7402, 0.6924, 0.7402, 0.6875, 0.75, 0.6562, 0.75, 0.7212, 0.5098, 0.6924, 0.5098, 0.6875, 0.5, 0.7188, 0.5, 0.625, 0.8438, 0.625, 0.8125, 0.625, 0.8125, 0.625, 0.8438, 0.4744, 0.2812, 0.5289, 0.2812, 0.5084, 0.3125, 0.4744, 0.3125, 0.2812, 0.7188, 0.3125, 0.7188, 0.3125, 0.75, 0.2812, 0.75, 0.1562, 0.5312, 0.1875, 0.5312, 0.1875, 0.5625, 0.1562, 0.5625, 0.1562, 0.6562, 0.1875, 0.6562, 0.1875, 0.6875, 0.1562, 0.6875, 0.1562, 0.5938, 0.1875, 0.5938, 0.1875, 0.625, 0.1562, 0.625, 0.1562, 0.7188, 0.1875, 0.7188, 0.1875, 0.75, 0.1562, 0.75, 0.4744, 0.9062, 0.5057, 0.9062, 0.5056, 0.9375, 0.4744, 0.9375, 0.625, 0.9688, 0.625, 0.9375, 0.625, 0.9375, 0.625, 0.9688, 0.8364, 0.5098, 0.8076, 0.5098, 0.8125, 0.5, 0.8438, 0.5, 0.7788, 0.7402, 0.8076, 0.7402, 0.8125, 0.75, 0.7812, 0.75, 0.625, 0.3438, 0.625, 0.3125, 0.625, 0.3125, 0.625, 0.3438, 0.1562, 0.5625, 0.1875, 0.5625, 0.1875, 0.5938, 0.1562, 0.5938, 0.2812, 0.5625, 0.3125, 0.5625, 0.3125, 0.5938, 0.2812, 0.5938, 0.4744, 0.125, 0.5074, 0.125, 0.5079, 0.1562, 0.4744, 0.1562, 0.625, 0.625, 0.625, 0.5938, 0.625, 0.5938, 0.625, 0.625, 0.8652, 0.625, 0.8652, 0.5962, 0.875, 0.5938, 0.875, 0.625, 0.3438, 0.5625, 0.375, 0.5625, 0.375, 0.5938, 0.3438, 0.5938, 0.4744, 0.5625, 0.5062, 0.5625, 0.5279, 0.5938, 0.4744, 0.5938, 0.625, 0.1875, 0.625, 0.1562, 0.625, 0.1562, 0.625, 0.1875, 0.6348, 0.5674, 0.6348, 0.5962, 0.625, 0.5938, 0.625, 0.5625, 0.2188, 0.5625, 0.25, 0.5625, 0.25, 0.5938, 0.2188, 0.5938, 0.1875, 0.5625, 0.2188, 0.5625, 0.2188, 0.5938, 0.1875, 0.5938, 0.625, 0.375, 0.625, 0.3438, 0.625, 0.3438, 0.625, 0.375, 0.4744, 0.875, 0.528, 0.875, 0.5057, 0.9062, 0.4744, 0.9062, 0.75, 0.7402, 0.7788, 0.7402, 0.7812, 0.75, 0.75, 0.75, 0.1875, 0.5312, 0.2188, 0.5312, 0.2188, 0.5625, 0.1875, 0.5625, 0.1875, 0.6562, 0.2188, 0.6562, 0.2188, 0.6875, 0.1875, 0.6875, 0.1875, 0.5938, 0.2188, 0.5938, 0.2188, 0.625, 0.1875, 0.625, 0.1875, 0.7188, 0.2188, 0.7188, 0.2188, 0.75, 0.1875, 0.75, 0.4744, 0.3125, 0.5084, 0.3125, 0.5087, 0.3438, 0.4744, 0.3438, 0.625, 0.9375, 0.625, 0.9062, 0.625, 0.9062, 0.625, 0.9375, 0.8076, 0.5098, 0.7788, 0.5098, 0.7812, 0.5, 0.8125, 0.5, 0.25, 0.5625, 0.2812, 0.5625, 0.2812, 0.5938, 0.25, 0.5938, 0.25, 0.7188, 0.2812, 0.7188, 0.2812, 0.75, 0.25, 0.75, 0.4744, 0.375, 0.5087, 0.375, 0.5086, 0.4062, 0.4744, 0.4062, 0.625, 0.875, 0.625, 0.8438, 0.625, 0.8438, 0.625, 0.875, 0.75, 0.5098, 0.7212, 0.5098, 0.7188, 0.5, 0.75, 0.5, 0.25, 0.5938, 0.2812, 0.5938, 0.2812, 0.625, 0.25, 0.625, 0.25, 0.6562, 0.2812, 0.6562, 0.2812, 0.6875, 0.25, 0.6875, 0.25, 0.5312, 0.2812, 0.5312, 0.2812, 0.5625, 0.25, 0.5625, 0.625, 0.4375, 0.625, 0.4062, 0.625, 0.4062, 0.625, 0.4375, 0.4744, 0.8125, 0.506, 0.8125, 0.528, 0.8438, 0.4744, 0.8438, 0.6924, 0.7402, 0.7212, 0.7402, 0.7188, 0.75, 0.6875, 0.75, 0.25, 0.5, 0.2812, 0.5, 0.2812, 0.5312, 0.25, 0.5312, 0.1875, 0.5, 0.2188, 0.5, 0.2188, 0.5312, 0.1875, 0.5312, 0.1562, 0.5, 0.1875, 0.5, 0.1875, 0.5312, 0.1562, 0.5312, 0.2812, 0.5, 0.3125, 0.5, 0.3125, 0.5312, 0.2812, 0.5312, 0.2188, 0.5, 0.25, 0.5, 0.25, 0.5312, 0.2188, 0.5312, 0.6348, 0.5098, 0.6348, 0.5386, 0.625, 0.5312, 0.625, 0.5, 0.625, 0.25, 0.625, 0.2188, 0.625, 0.2188, 0.625, 0.25, 0.4744, 0.5, 0.5285, 0.5, 0.5064, 0.5312, 0.4744, 0.5312, 0.3438, 0.5, 0.375, 0.5, 0.375, 0.5312, 0.3438, 0.5312, 0.8652, 0.5674, 0.8652, 0.5386, 0.875, 0.5312, 0.875, 0.5625, 0.625, 0.5625, 0.625, 0.5312, 0.625, 0.5312, 0.625, 0.5625, 0.4744, 0.1875, 0.508, 0.1875, 0.5079, 0.2188, 0.4744, 0.2188, 0.3125, 0.5, 0.3438, 0.5, 0.3438, 0.5312, 0.3125, 0.5312, 0.3125, 0.5625, 0.3438, 0.5625, 0.3438, 0.5938, 0.3125, 0.5938, 0.6348, 0.7402, 0.6636, 0.7402, 0.6562, 0.75, 0.625, 0.75, 0.4744, 0.75, 0.5281, 0.75, 0.5061, 0.7812, 0.4744, 0.7812, 0.625, 0.5, 0.625, 0.4688, 0.625, 0.4688, 0.625, 0.5, 0.3125, 0.5312, 0.3438, 0.5312, 0.3438, 0.5625, 0.3125, 0.5625, 0.3125, 0.6562, 0.3438, 0.6562, 0.3438, 0.6875, 0.3125, 0.6875, 0.3125, 0.5938, 0.3438, 0.5938, 0.3438, 0.625, 0.3125, 0.625, 0.6924, 0.5098, 0.6636, 0.5098, 0.6562, 0.5, 0.6875, 0.5, 0.625, 0.8125, 0.625, 0.7812, 0.625, 0.7812, 0.625, 0.8125, 0.4744, 0.4375, 0.5081, 0.4375, 0.5286, 0.4688, 0.4744, 0.4688, 0.3125, 0.7188, 0.3438, 0.7188, 0.3438, 0.75, 0.3125, 0.75, 0.3125, 0.625, 0.3438, 0.625, 0.3438, 0.6562, 0.3125, 0.6562, 0.25, 0.625, 0.2812, 0.625, 0.2812, 0.6562, 0.25, 0.6562, 0.1875, 0.625, 0.2188, 0.625, 0.2188, 0.6562, 0.1875, 0.6562, 0.1562, 0.625, 0.1875, 0.625, 0.1875, 0.6562, 0.1562, 0.6562, 0.2812, 0.625, 0.3125, 0.625, 0.3125, 0.6562, 0.2812, 0.6562, 0.3438, 0.625, 0.375, 0.625, 0.375, 0.6562, 0.3438, 0.6562, 0.4744, 0.625, 0.5064, 0.625, 0.5067, 0.6562, 0.4744, 0.6562, 0.625, 0.125, 0.625, 0.09375, 0.625, 0.09375, 0.625, 0.125, 0.6348, 0.625, 0.6348, 0.6538, 0.625, 0.6562, 0.625, 0.625, 0.2188, 0.625, 0.25, 0.625, 0.25, 0.6562, 0.2188, 0.6562, 0.4744, 0.0625, 0.5064, 0.0625, 0.5282, 0.09375, 0.4744, 0.09375, 0.625, 0.6875, 0.625, 0.6562, 0.625, 0.6562, 0.625, 0.6875, 0.8652, 0.6826, 0.8652, 0.6538, 0.875, 0.6562, 0.875, 0.6875, 0.3125, 0.6875, 0.3438, 0.6875, 0.3438, 0.7188, 0.3125, 0.7188, 0.25, 0.6875, 0.2812, 0.6875, 0.2812, 0.7188, 0.25, 0.7188, 0.1875, 0.6875, 0.2188, 0.6875, 0.2188, 0.7188, 0.1875, 0.7188, 0.1562, 0.6875, 0.1875, 0.6875, 0.1875, 0.7188, 0.1562, 0.7188, 0.2812, 0.6875, 0.3125, 0.6875, 0.3125, 0.7188, 0.2812, 0.7188, 0.8652, 0.7402, 0.8652, 0.7114, 0.875, 0.7188, 0.875, 0.75, 0.625, 0.75, 0.625, 0.7188, 0.625, 0.7188, 0.625, 0.75, 0.4744, 0.9688, 0.5277, 0.9687, 0.5062, 1.0, 0.4744, 1.0, 0.2188, 0.6875, 0.25, 0.6875, 0.25, 0.7188, 0.2188, 0.7188, 0.6348, 0.6826, 0.6348, 0.7114, 0.625, 0.7188, 0.625, 0.6875, 0.625, 0.0625, 0.625, 0.03125, 0.625, 0.03125, 0.625, 0.0625, 0.4744, 0.6875, 0.5066, 0.6875, 0.5282, 0.7188, 0.4744, 0.7188, 0.3438, 0.6875, 0.375, 0.6875, 0.375, 0.7188, 0.3438, 0.7188, 0.125, 0.6875, 0.1562, 0.6875, 0.1562, 0.7188, 0.125, 0.7188, 0.125, 0.625, 0.1562, 0.625, 0.1562, 0.6562, 0.125, 0.6562, 0.125, 0.5, 0.1562, 0.5, 0.1562, 0.5312, 0.125, 0.5312, 0.125, 0.5625, 0.1562, 0.5625, 0.1562, 0.5938, 0.125, 0.5938, 0.8652, 0.5098, 0.8364, 0.5098, 0.8438, 0.5, 0.875, 0.5, 0.625, 1.0, 0.625, 0.9688, 0.625, 0.9688, 0.625, 1.0, 0.4744, 0.25, 0.5289, 0.25, 0.5289, 0.2812, 0.4744, 0.2812, 0.125, 0.7188, 0.1562, 0.7188, 0.1562, 0.75, 0.125, 0.75, 0.125, 0.5938, 0.1562, 0.5938, 0.1562, 0.625, 0.125, 0.625, 0.125, 0.6562, 0.1562, 0.6562, 0.1562, 0.6875, 0.125, 0.6875, 0.125, 0.5312, 0.1562, 0.5312, 0.1562, 0.5625, 0.125, 0.5625, 0.8076, 0.7402, 0.8364, 0.7402, 0.8438, 0.75, 0.8125, 0.75, 0.4744, 0.9375, 0.5056, 0.9375, 0.5277, 0.9687, 0.4744, 0.9688, 0.625, 0.3125, 0.625, 0.2812, 0.625, 0.2812, 0.625, 0.3125, 0.7212, 0.7114, 0.75, 0.7114, 0.7311, 0.7213, 0.7212, 0.5962, 0.75, 0.5962, 0.7311, 0.6061, 0.8364, 0.5962, 0.8652, 0.5962, 0.8463, 0.6061, 0.7212, 0.6538, 0.75, 0.6538, 0.7311, 0.6727, 0.8364, 0.6538, 0.8652, 0.6538, 0.8463, 0.6727, 0.8364, 0.5386, 0.8652, 0.5386, 0.8463, 0.5485, 0.7212, 0.5386, 0.75, 0.5386, 0.7311, 0.5485, 0.6636, 0.5386, 0.6924, 0.5386, 0.6735, 0.5485, 0.6636, 0.6538, 0.6924, 0.6538, 0.6735, 0.6637, 0.6636, 0.5962, 0.6924, 0.5962, 0.6735, 0.6061, 0.6636, 0.7114, 0.6924, 0.7114, 0.6735, 0.7213, 0.7788, 0.5386, 0.8076, 0.5386, 0.7887, 0.5485, 0.7788, 0.6538, 0.8076, 0.6538, 0.7887, 0.6637, 0.7788, 0.5962, 0.8076, 0.5962, 0.7887, 0.6061, 0.7788, 0.7114, 0.8076, 0.7114, 0.7887, 0.7213, 0.7788, 0.5674, 0.8076, 0.5674, 0.7887, 0.5773, 0.6636, 0.5674, 0.6924, 0.5674, 0.6735, 0.5773, 0.8364, 0.5674, 0.8652, 0.5674, 0.8463, 0.5863, 0.7212, 0.5674, 0.75, 0.5674, 0.7311, 0.5863, 0.75, 0.5674, 0.7788, 0.5674, 0.7599, 0.5773, 0.75, 0.7114, 0.7788, 0.7114, 0.7689, 0.7213, 0.75, 0.5962, 0.7788, 0.5962, 0.7599, 0.6061, 0.75, 0.6538, 0.7788, 0.6538, 0.7599, 0.6637, 0.75, 0.5386, 0.7788, 0.5386, 0.7599, 0.5485, 0.6924, 0.5674, 0.7212, 0.5674, 0.7023, 0.5773, 0.6924, 0.5386, 0.7212, 0.5386, 0.7023, 0.5485, 0.6924, 0.6538, 0.7212, 0.6538, 0.7113, 0.6637, 0.6924, 0.5962, 0.7212, 0.5962, 0.7023, 0.6061, 0.6924, 0.7114, 0.7212, 0.7114, 0.7023, 0.7213, 0.6924, 0.5098, 0.7212, 0.5098, 0.7023, 0.5197, 0.75, 0.5098, 0.7788, 0.5098, 0.7599, 0.5287, 0.7788, 0.5098, 0.8076, 0.5098, 0.7887, 0.5197, 0.6636, 0.5098, 0.6924, 0.5098, 0.6735, 0.5197, 0.7212, 0.5098, 0.75, 0.5098, 0.7311, 0.5197, 0.8364, 0.5098, 0.8652, 0.5098, 0.8463, 0.5197, 0.6348, 0.5098, 0.6636, 0.5098, 0.6447, 0.5197, 0.6348, 0.5674, 0.6636, 0.5674, 0.6447, 0.5863, 0.6348, 0.7114, 0.6636, 0.7114, 0.6447, 0.7213, 0.6348, 0.5962, 0.6636, 0.5962, 0.6447, 0.6061, 0.6348, 0.6538, 0.6636, 0.6538, 0.6447, 0.6637, 0.6348, 0.5386, 0.6636, 0.5386, 0.6447, 0.5485, 0.6348, 0.625, 0.6636, 0.625, 0.6447, 0.6349, 0.6924, 0.625, 0.7212, 0.625, 0.7023, 0.6349, 0.75, 0.625, 0.7788, 0.625, 0.7599, 0.6349, 0.7788, 0.625, 0.8076, 0.625, 0.7887, 0.6349, 0.6636, 0.625, 0.6924, 0.625, 0.6735, 0.6439, 0.8364, 0.625, 0.8652, 0.625, 0.8463, 0.6349, 0.7212, 0.625, 0.75, 0.625, 0.7311, 0.6349, 0.6348, 0.6826, 0.6636, 0.6826, 0.6447, 0.6925, 0.6924, 0.6826, 0.7212, 0.6826, 0.7023, 0.6925, 0.75, 0.6826, 0.7788, 0.6826, 0.7599, 0.6925, 0.7788, 0.6826, 0.8076, 0.6826, 0.7887, 0.6925, 0.6636, 0.6826, 0.6924, 0.6826, 0.6735, 0.6925, 0.7212, 0.6826, 0.75, 0.6826, 0.7311, 0.6925, 0.8364, 0.6826, 0.8652, 0.6826, 0.8463, 0.6925, 0.8076, 0.6826, 0.8364, 0.6826, 0.8175, 0.6925, 0.8076, 0.625, 0.8364, 0.625, 0.8175, 0.6439, 0.8076, 0.5098, 0.8364, 0.5098, 0.8175, 0.5197, 0.8076, 0.5674, 0.8364, 0.5674, 0.8175, 0.5773, 0.8076, 0.5386, 0.8364, 0.5386, 0.8175, 0.5485, 0.8076, 0.6538, 0.8364, 0.6538, 0.8175, 0.6637, 0.8076, 0.5962, 0.8364, 0.5962, 0.8175, 0.6061, 0.8076, 0.7114, 0.8364, 0.7114, 0.8175, 0.7213, 0.8364, 0.7114, 0.8652, 0.7114, 0.8463, 0.7213, 0.8652, 0.7114, 0.8652, 0.7402, 0.8463, 0.7213, 0.8652, 0.7402, 0.8364, 0.7402, 0.8463, 0.7213, 0.8364, 0.7402, 0.8364, 0.7114, 0.8463, 0.7213, 0.75, 0.7114, 0.75, 0.7402, 0.7311, 0.7213, 0.75, 0.7402, 0.7212, 0.7402, 0.7311, 0.7213, 0.7212, 0.7402, 0.7212, 0.7114, 0.7311, 0.7213, 0.75, 0.5962, 0.75, 0.625, 0.7311, 0.6061, 0.7212, 0.625, 0.7212, 0.5962, 0.7311, 0.6061, 0.8652, 0.5962, 0.8652, 0.625, 0.8463, 0.6061, 0.8364, 0.625, 0.8364, 0.5962, 0.8463, 0.6061, 0.75, 0.6538, 0.75, 0.6826, 0.7311, 0.6727, 0.7212, 0.6826, 0.7212, 0.6538, 0.7311, 0.6727, 0.8652, 0.6538, 0.8652, 0.6826, 0.8463, 0.6727, 0.8364, 0.6826, 0.8364, 0.6538, 0.8463, 0.6727, 0.8652, 0.5386, 0.8652, 0.5674, 0.8463, 0.5485, 0.8364, 0.5674, 0.8364, 0.5386, 0.8463, 0.5485, 0.75, 0.5386, 0.75, 0.5674, 0.7311, 0.5485, 0.7212, 0.5674, 0.7212, 0.5386, 0.7311, 0.5485, 0.6924, 0.5386, 0.6924, 0.5674, 0.6735, 0.5485, 0.6636, 0.5674, 0.6636, 0.5386, 0.6735, 0.5485, 0.6924, 0.6538, 0.6924, 0.6826, 0.6735, 0.6637, 0.6636, 0.6826, 0.6636, 0.6538, 0.6735, 0.6637, 0.6924, 0.5962, 0.6924, 0.625, 0.6735, 0.6061, 0.6636, 0.625, 0.6636, 0.5962, 0.6735, 0.6061, 0.6924, 0.7114, 0.6924, 0.7402, 0.6735, 0.7213, 0.6924, 0.7402, 0.6636, 0.7402, 0.6735, 0.7213, 0.6636, 0.7402, 0.6636, 0.7114, 0.6735, 0.7213, 0.8076, 0.5386, 0.8076, 0.5674, 0.7887, 0.5485, 0.7788, 0.5674, 0.7788, 0.5386, 0.7887, 0.5485, 0.8076, 0.6538, 0.8076, 0.6826, 0.7887, 0.6637, 0.7788, 0.6826, 0.7788, 0.6538, 0.7887, 0.6637, 0.8076, 0.5962, 0.8076, 0.625, 0.7887, 0.6061, 0.7788, 0.625, 0.7788, 0.5962, 0.7887, 0.6061, 0.8076, 0.7114, 0.8076, 0.7402, 0.7887, 0.7213, 0.8076, 0.7402, 0.7788, 0.7402, 0.7887, 0.7213, 0.7788, 0.7402, 0.7788, 0.7114, 0.7887, 0.7213, 0.8076, 0.5674, 0.8076, 0.5962, 0.7887, 0.5773, 0.7788, 0.5962, 0.7788, 0.5674, 0.7887, 0.5773, 0.6924, 0.5674, 0.6924, 0.5962, 0.6735, 0.5773, 0.6636, 0.5962, 0.6636, 0.5674, 0.6735, 0.5773, 0.8652, 0.5674, 0.8652, 0.5962, 0.8463, 0.5863, 0.8364, 0.5962, 0.8364, 0.5674, 0.8463, 0.5863, 0.75, 0.5674, 0.75, 0.5962, 0.7311, 0.5863, 0.7212, 0.5962, 0.7212, 0.5674, 0.7311, 0.5863, 0.7788, 0.7402, 0.75, 0.7402, 0.7689, 0.7213, 0.7212, 0.7402, 0.6924, 0.7402, 0.7023, 0.7213, 0.7212, 0.5098, 0.7212, 0.5386, 0.7023, 0.5197, 0.6924, 0.5386, 0.6924, 0.5098, 0.7023, 0.5197, 0.7788, 0.5098, 0.7788, 0.5386, 0.7599, 0.5287, 0.75, 0.5386, 0.75, 0.5098, 0.7599, 0.5287, 0.8076, 0.5098, 0.8076, 0.5386, 0.7887, 0.5197, 0.6636, 0.5386, 0.6636, 0.5098, 0.6735, 0.5197, 0.8652, 0.5098, 0.8652, 0.5386, 0.8463, 0.5197, 0.8364, 0.5386, 0.8364, 0.5098, 0.8463, 0.5197, 0.6348, 0.5386, 0.6348, 0.5098, 0.6447, 0.5197, 0.6348, 0.5962, 0.6348, 0.5674, 0.6447, 0.5863, 0.6636, 0.7402, 0.6348, 0.7402, 0.6447, 0.7213, 0.6348, 0.7402, 0.6348, 0.7114, 0.6447, 0.7213, 0.6348, 0.625, 0.6348, 0.5962, 0.6447, 0.6061, 0.6348, 0.6826, 0.6348, 0.6538, 0.6447, 0.6637, 0.6348, 0.5674, 0.6348, 0.5386, 0.6447, 0.5485, 0.6636, 0.625, 0.6636, 0.6538, 0.6447, 0.6349, 0.6348, 0.6538, 0.6348, 0.625, 0.6447, 0.6349, 0.7212, 0.625, 0.7212, 0.6538, 0.7023, 0.6349, 0.6924, 0.6538, 0.6924, 0.625, 0.7023, 0.6349, 0.7788, 0.625, 0.7788, 0.6538, 0.7599, 0.6349, 0.75, 0.6538, 0.75, 0.625, 0.7599, 0.6349, 0.8076, 0.625, 0.8076, 0.6538, 0.7887, 0.6349, 0.8652, 0.625, 0.8652, 0.6538, 0.8463, 0.6349, 0.8364, 0.6538, 0.8364, 0.625, 0.8463, 0.6349, 0.6636, 0.6826, 0.6636, 0.7114, 0.6447, 0.6925, 0.6348, 0.7114, 0.6348, 0.6826, 0.6447, 0.6925, 0.7212, 0.6826, 0.7212, 0.7114, 0.7023, 0.6925, 0.6924, 0.7114, 0.6924, 0.6826, 0.7023, 0.6925, 0.7788, 0.6826, 0.7788, 0.7114, 0.7599, 0.6925, 0.75, 0.7114, 0.75, 0.6826, 0.7599, 0.6925, 0.8076, 0.6826, 0.8076, 0.7114, 0.7887, 0.6925, 0.8652, 0.6826, 0.8652, 0.7114, 0.8463, 0.6925, 0.8364, 0.7114, 0.8364, 0.6826, 0.8463, 0.6925, 0.8364, 0.7402, 0.8076, 0.7402, 0.8175, 0.7213, 0.375, 0.9375, 0.4744, 0.9375, 0.4744, 0.9688, 0.375, 0.9688, 0.375, 0.25, 0.4744, 0.25, 0.4744, 0.2812, 0.375, 0.2812, 0.375, 0.6875, 0.4744, 0.6875, 0.4744, 0.7188, 0.375, 0.7188, 0.375, 0.0, 0.4744, 0.0, 0.4744, 0.03125, 0.375, 0.03125, 0.375, 0.0625, 0.4744, 0.0625, 0.4744, 0.09375, 0.375, 0.09375, 0.375, 0.625, 0.4744, 0.625, 0.4744, 0.6562, 0.375, 0.6562, 0.375, 0.4375, 0.4744, 0.4375, 0.4744, 0.4688, 0.375, 0.4688, 0.375, 0.75, 0.4744, 0.75, 0.4744, 0.7812, 0.375, 0.7812, 0.375, 0.1875, 0.4744, 0.1875, 0.4744, 0.2188, 0.375, 0.2188, 0.375, 0.5, 0.4744, 0.5, 0.4744, 0.5312, 0.375, 0.5312, 0.375, 0.8125, 0.4744, 0.8125, 0.4744, 0.8438, 0.375, 0.8438, 0.375, 0.375, 0.4744, 0.375, 0.4744, 0.4062, 0.375, 0.4062, 0.375, 0.3125, 0.4744, 0.3125, 0.4744, 0.3438, 0.375, 0.3438, 0.375, 0.875, 0.4744, 0.875, 0.4744, 0.9062, 0.375, 0.9062, 0.375, 0.5625, 0.4744, 0.5625, 0.4744, 0.5938, 0.375, 0.5938, 0.375, 0.125, 0.4744, 0.125, 0.4744, 0.1562, 0.375, 0.1562, 0.375, 0.9062, 0.4744, 0.9062, 0.4744, 0.9375, 0.375, 0.9375, 0.375, 0.2812, 0.4744, 0.2812, 0.4744, 0.3125, 0.375, 0.3125, 0.375, 0.4062, 0.4744, 0.4062, 0.4744, 0.4375, 0.375, 0.4375, 0.375, 0.7812, 0.4744, 0.7812, 0.4744, 0.8125, 0.375, 0.8125, 0.375, 0.1562, 0.4744, 0.1562, 0.4744, 0.1875, 0.375, 0.1875, 0.375, 0.5312, 0.4744, 0.5312, 0.4744, 0.5625, 0.375, 0.5625, 0.375, 0.6562, 0.4744, 0.6562, 0.4744, 0.6875, 0.375, 0.6875, 0.375, 0.03125, 0.4744, 0.03125, 0.4744, 0.0625, 0.375, 0.0625, 0.375, 0.09375, 0.4744, 0.09375, 0.4744, 0.125, 0.375, 0.125, 0.375, 0.5938, 0.4744, 0.5938, 0.4744, 0.625, 0.375, 0.625, 0.375, 0.8438, 0.4744, 0.8438, 0.4744, 0.875, 0.375, 0.875, 0.375, 0.3438, 0.4744, 0.3438, 0.4744, 0.375, 0.375, 0.375, 0.375, 0.4688, 0.4744, 0.4688, 0.4744, 0.5, 0.375, 0.5, 0.375, 0.7188, 0.4744, 0.7188, 0.4744, 0.75, 0.375, 0.75, 0.375, 0.2188, 0.4744, 0.2188, 0.4744, 0.25, 0.375, 0.25, 0.375, 0.9688, 0.4744, 0.9688, 0.4744, 1.0, 0.375, 1.0, 0.5769, 0.9062, 0.625, 0.9062, 0.625, 0.9375, 0.577, 0.9375, 0.5753, 0.2188, 0.625, 0.2188, 0.625, 0.25, 0.562, 0.25, 0.5762, 0.6562, 0.625, 0.6562, 0.625, 0.6875, 0.5763, 0.6875, 0.563, 0.9687, 0.625, 0.9688, 0.625, 1.0, 0.5766, 1.0, 0.5763, 0.03125, 0.625, 0.03125, 0.625, 0.0625, 0.5764, 0.0625, 0.5629, 0.5938, 0.625, 0.5938, 0.625, 0.625, 0.5764, 0.625, 0.5748, 0.4062, 0.625, 0.4062, 0.625, 0.4375, 0.5752, 0.4375, 0.5626, 0.7188, 0.625, 0.7188, 0.625, 0.75, 0.5626, 0.75, 0.5753, 0.1562, 0.625, 0.1562, 0.625, 0.1875, 0.5752, 0.1875, 0.5623, 0.4688, 0.625, 0.4688, 0.625, 0.5, 0.5624, 0.5, 0.5766, 0.7812, 0.625, 0.7812, 0.625, 0.8125, 0.5767, 0.8125, 0.5747, 0.3438, 0.625, 0.3438, 0.625, 0.375, 0.5747, 0.375, 0.562, 0.2812, 0.625, 0.2812, 0.625, 0.3125, 0.5749, 0.3125, 0.5628, 0.8438, 0.625, 0.8438, 0.625, 0.875, 0.5628, 0.875, 0.5764, 0.5312, 0.625, 0.5312, 0.625, 0.5625, 0.5766, 0.5625, 0.5626, 0.09375, 0.625, 0.09375, 0.625, 0.125, 0.5757, 0.125, 0.577, 0.9375, 0.625, 0.9375, 0.625, 0.9688, 0.563, 0.9687, 0.5749, 0.3125, 0.625, 0.3125, 0.625, 0.3438, 0.5747, 0.3438, 0.5752, 0.4375, 0.625, 0.4375, 0.625, 0.4688, 0.5623, 0.4688, 0.5767, 0.8125, 0.625, 0.8125, 0.625, 0.8438, 0.5628, 0.8438, 0.5752, 0.1875, 0.625, 0.1875, 0.625, 0.2188, 0.5753, 0.2188, 0.5766, 0.5625, 0.625, 0.5625, 0.625, 0.5938, 0.5629, 0.5938, 0.5763, 0.6875, 0.625, 0.6875, 0.625, 0.7188, 0.5626, 0.7188, 0.5764, 0.0625, 0.625, 0.0625, 0.625, 0.09375, 0.5626, 0.09375, 0.5757, 0.125, 0.625, 0.125, 0.625, 0.1562, 0.5753, 0.1562, 0.5764, 0.625, 0.625, 0.625, 0.625, 0.6562, 0.5762, 0.6562, 0.5628, 0.875, 0.625, 0.875, 0.625, 0.9062, 0.5769, 0.9062, 0.5747, 0.375, 0.625, 0.375, 0.625, 0.4062, 0.5748, 0.4062, 0.5624, 0.5, 0.625, 0.5, 0.625, 0.5312, 0.5764, 0.5312, 0.5626, 0.75, 0.625, 0.75, 0.625, 0.7812, 0.5766, 0.7812, 0.562, 0.25, 0.625, 0.25, 0.625, 0.2812, 0.562, 0.2812, 0.4744, 0.0, 0.5062, 0.0, 0.5065, 0.03125, 0.4744, 0.03125, 0.577, 0.9375, 0.563, 0.9687, 0.5277, 0.9687, 0.5056, 0.9375, 0.562, 0.25, 0.562, 0.2812, 0.5289, 0.2812, 0.5289, 0.25, 0.5763, 0.6875, 0.5626, 0.7188, 0.5282, 0.7188, 0.5066, 0.6875, 0.5766, 0.0, 0.5763, 0.03125, 0.5065, 0.03125, 0.5062, 0.0, 0.5764, 0.0625, 0.5626, 0.09375, 0.5282, 0.09375, 0.5064, 0.0625, 0.5764, 0.625, 0.5762, 0.6562, 0.5067, 0.6562, 0.5064, 0.625, 0.5752, 0.4375, 0.5623, 0.4688, 0.5286, 0.4688, 0.5081, 0.4375, 0.5626, 0.75, 0.5766, 0.7812, 0.5061, 0.7812, 0.5281, 0.75, 0.5752, 0.1875, 0.5753, 0.2188, 0.5079, 0.2188, 0.508, 0.1875, 0.5624, 0.5, 0.5764, 0.5312, 0.5064, 0.5312, 0.5285, 0.5, 0.5767, 0.8125, 0.5628, 0.8438, 0.528, 0.8438, 0.506, 0.8125, 0.5747, 0.375, 0.5748, 0.4062, 0.5086, 0.4062, 0.5087, 0.375, 0.5749, 0.3125, 0.5747, 0.3438, 0.5087, 0.3438, 0.5084, 0.3125, 0.5628, 0.875, 0.5769, 0.9062, 0.5057, 0.9062, 0.528, 0.875, 0.5766, 0.5625, 0.5629, 0.5938, 0.5279, 0.5938, 0.5062, 0.5625, 0.5757, 0.125, 0.5753, 0.1562, 0.5079, 0.1562, 0.5074, 0.125, 0.5769, 0.9062, 0.577, 0.9375, 0.5056, 0.9375, 0.5057, 0.9062, 0.562, 0.2812, 0.5749, 0.3125, 0.5084, 0.3125, 0.5289, 0.2812, 0.5748, 0.4062, 0.5752, 0.4375, 0.5081, 0.4375, 0.5086, 0.4062, 0.5766, 0.7812, 0.5767, 0.8125, 0.506, 0.8125, 0.5061, 0.7812, 0.5753, 0.1562, 0.5752, 0.1875, 0.508, 0.1875, 0.5079, 0.1562, 0.5764, 0.5312, 0.5766, 0.5625, 0.5062, 0.5625, 0.5064, 0.5312, 0.5762, 0.6562, 0.5763, 0.6875, 0.5066, 0.6875, 0.5067, 0.6562, 0.5763, 0.03125, 0.5764, 0.0625, 0.5064, 0.0625, 0.5065, 0.03125, 0.5626, 0.09375, 0.5757, 0.125, 0.5074, 0.125, 0.5282, 0.09375, 0.5629, 0.5938, 0.5764, 0.625, 0.5064, 0.625, 0.5279, 0.5938, 0.5628, 0.8438, 0.5628, 0.875, 0.528, 0.875, 0.528, 0.8438, 0.5747, 0.3438, 0.5747, 0.375, 0.5087, 0.375, 0.5087, 0.3438, 0.5623, 0.4688, 0.5624, 0.5, 0.5285, 0.5, 0.5286, 0.4688, 0.5626, 0.7188, 0.5626, 0.75, 0.5281, 0.75, 0.5282, 0.7188, 0.5753, 0.2188, 0.562, 0.25, 0.5289, 0.25, 0.5079, 0.2188, 0.563, 0.9687, 0.5766, 1.0, 0.5062, 1.0, 0.5277, 0.9687, 0.5766, 0.0, 0.625, 0.0, 0.625, 0.03125, 0.5763, 0.03125, 0.6348, 0.6538, 0.6348, 0.6826, 0.6348, 0.6826, 0.6348, 0.6538, 0.75, 0.7402, 0.7788, 0.7402, 0.7788, 0.7402, 0.75, 0.7402, 0.6348, 0.5674, 0.6348, 0.5962, 0.6348, 0.5962, 0.6348, 0.5674, 0.8364, 0.7402, 0.8652, 0.7402, 0.8652, 0.7402, 0.8364, 0.7402, 0.8652, 0.7114, 0.8652, 0.6826, 0.8652, 0.6826, 0.8652, 0.7114, 0.6348, 0.7114, 0.6348, 0.7402, 0.6348, 0.7402, 0.6348, 0.7114, 0.8652, 0.625, 0.8652, 0.5962, 0.8652, 0.5962, 0.8652, 0.625, 0.8652, 0.5386, 0.8652, 0.5098, 0.8652, 0.5098, 0.8652, 0.5386, 0.6636, 0.5098, 0.6348, 0.5098, 0.6348, 0.5098, 0.6636, 0.5098, 0.8652, 0.6826, 0.8652, 0.6538, 0.8652, 0.6538, 0.8652, 0.6826, 0.6924, 0.5098, 0.6636, 0.5098, 0.6636, 0.5098, 0.6924, 0.5098, 0.8652, 0.5962, 0.8652, 0.5674, 0.8652, 0.5674, 0.8652, 0.5962, 0.8652, 0.5674, 0.8652, 0.5386, 0.8652, 0.5386, 0.8652, 0.5674, 0.7212, 0.7402, 0.75, 0.7402, 0.75, 0.7402, 0.7212, 0.7402, 0.6348, 0.625, 0.6348, 0.6538, 0.6348, 0.6538, 0.6348, 0.625, 0.7788, 0.7402, 0.8076, 0.7402, 0.8076, 0.7402, 0.7788, 0.7402, 0.6348, 0.5386, 0.6348, 0.5674, 0.6348, 0.5674, 0.6348, 0.5386, 0.6348, 0.6826, 0.6348, 0.7114, 0.6348, 0.7114, 0.6348, 0.6826, 0.6348, 0.5098, 0.6348, 0.5386, 0.6348, 0.5386, 0.6348, 0.5098, 0.7788, 0.5098, 0.75, 0.5098, 0.75, 0.5098, 0.7788, 0.5098, 0.8364, 0.5098, 0.8076, 0.5098, 0.8076, 0.5098, 0.8364, 0.5098, 0.8076, 0.7402, 0.8364, 0.7402, 0.8364, 0.7402, 0.8076, 0.7402, 0.6924, 0.7402, 0.7212, 0.7402, 0.7212, 0.7402, 0.6924, 0.7402, 0.8652, 0.7402, 0.8652, 0.7114, 0.8652, 0.7114, 0.8652, 0.7402, 0.6348, 0.5962, 0.6348, 0.625, 0.6348, 0.625, 0.6348, 0.5962, 0.8652, 0.5098, 0.8364, 0.5098, 0.8364, 0.5098, 0.8652, 0.5098, 0.75, 0.5098, 0.7212, 0.5098, 0.7212, 0.5098, 0.75, 0.5098, 0.6348, 0.7402, 0.6636, 0.7402, 0.6636, 0.7402, 0.6348, 0.7402, 0.8652, 0.6538, 0.8652, 0.625, 0.8652, 0.625, 0.8652, 0.6538, 0.7212, 0.5098, 0.6924, 0.5098, 0.6924, 0.5098, 0.7212, 0.5098, 0.8076, 0.5098, 0.7788, 0.5098, 0.7788, 0.5098, 0.8076, 0.5098, 0.6636, 0.7402, 0.6924, 0.7402, 0.6924, 0.7402, 0.6636, 0.7402, 0.8652, 0.5674, 0.8652, 0.5386, 0.8652, 0.5386, 0.8652, 0.5674, 0.8652, 0.7114, 0.8652, 0.6826, 0.8652, 0.6826, 0.8652, 0.7114, 0.6348, 0.5098, 0.6348, 0.5386, 0.6348, 0.5386, 0.6348, 0.5098, 0.8652, 0.5962, 0.8652, 0.5674, 0.8652, 0.5674, 0.8652, 0.5962, 0.6924, 0.5098, 0.6636, 0.5098, 0.6636, 0.5098, 0.6924, 0.5098, 0.6348, 0.5386, 0.6348, 0.5674, 0.6348, 0.5674, 0.6348, 0.5386, 0.6348, 0.7402, 0.6636, 0.7402, 0.6636, 0.7402, 0.6348, 0.7402, 0.7212, 0.5098, 0.6924, 0.5098, 0.6924, 0.5098, 0.7212, 0.5098, 0.8652, 0.6826, 0.8652, 0.6538, 0.8652, 0.6538, 0.8652, 0.6826, 0.6636, 0.7402, 0.6924, 0.7402, 0.6924, 0.7402, 0.6636, 0.7402, 0.8364, 0.7402, 0.8652, 0.7402, 0.8652, 0.7402, 0.8364, 0.7402, 0.6348, 0.625, 0.6348, 0.6538, 0.6348, 0.6538, 0.6348, 0.625, 0.7788, 0.7402, 0.8076, 0.7402, 0.8076, 0.7402, 0.7788, 0.7402, 0.6348, 0.7114, 0.6348, 0.7402, 0.6348, 0.7402, 0.6348, 0.7114, 0.6348, 0.6826, 0.6348, 0.7114, 0.6348, 0.7114, 0.6348, 0.6826, 0.8364, 0.5098, 0.8076, 0.5098, 0.8076, 0.5098, 0.8364, 0.5098, 0.8652, 0.5386, 0.8652, 0.5098, 0.8652, 0.5098, 0.8652, 0.5386, 0.8652, 0.7402, 0.8652, 0.7114, 0.8652, 0.7114, 0.8652, 0.7402, 0.6348, 0.5674, 0.6348, 0.5962, 0.6348, 0.5962, 0.6348, 0.5674, 0.6636, 0.5098, 0.6348, 0.5098, 0.6348, 0.5098, 0.6636, 0.5098, 0.8076, 0.7402, 0.8364, 0.7402, 0.8364, 0.7402, 0.8076, 0.7402, 0.8652, 0.625, 0.8652, 0.5962, 0.8652, 0.5962, 0.8652, 0.625, 0.7212, 0.7402, 0.75, 0.7402, 0.75, 0.7402, 0.7212, 0.7402, 0.8652, 0.5098, 0.8364, 0.5098, 0.8364, 0.5098, 0.8652, 0.5098, 0.8076, 0.5098, 0.7788, 0.5098, 0.7788, 0.5098, 0.8076, 0.5098, 0.7788, 0.5098, 0.75, 0.5098, 0.75, 0.5098, 0.7788, 0.5098, 0.75, 0.7402, 0.7788, 0.7402, 0.7788, 0.7402, 0.75, 0.7402, 0.6348, 0.5962, 0.6348, 0.625, 0.6348, 0.625, 0.6348, 0.5962, 0.6924, 0.7402, 0.7212, 0.7402, 0.7212, 0.7402, 0.6924, 0.7402, 0.8652, 0.6538, 0.8652, 0.625, 0.8652, 0.625, 0.8652, 0.6538, 0.75, 0.5098, 0.7212, 0.5098, 0.7212, 0.5098, 0.75, 0.5098, 0.6348, 0.6538, 0.6348, 0.6826, 0.6348, 0.6826, 0.6348, 0.6538])
me_cube.materials.append(mat_material)
me_cube.materials.append(mat_material_002)
me_cube.materials.append(mat_material_003)
me_cube.materials.append(mat_material_004)
me_cube.use_mirror_vertex_groups = False
me_cube.update()

# ---- objects
ob_bloodvine = bpy.data.objects.new('Bloodvine', me_cube)

# ---- transforms, parenting, visibility, modifiers, constraints
ob_bloodvine.location = (0.0, 0.0, 0.0)
ob_bloodvine.scale = (1.0, 1.0, 0.5)
ob_bloodvine.lock_rotations_4d = False
ob_bloodvine.empty_display_type = 'ARROWS'
ob_bloodvine.lineart.crease_threshold = 0.0

# ---- collection membership
col_collection.objects.link(ob_bloodvine)

# ---- scene / render settings (as saved in the file)
scene.frame_start = 1; scene.frame_end = 250; scene.frame_set(1)
scene.render.engine = 'BLENDER_EEVEE_NEXT'
scene.cycles.sampling_pattern = 'TABULATED_SOBOL'
scene.view_settings.view_transform = 'Filmic'
bpy.context.view_layer.update()

# ---- added for rendering (the .blend has no active camera and no usable light): camera, sun
cam_auto = bpy.data.cameras.new('AutoCamera')
cam_auto.lens = 50.0
cam_auto.sensor_width = 36.0
cam_auto.clip_end = 1000.0
ob_auto_camera = bpy.data.objects.new('AutoCamera', cam_auto)
scene.collection.objects.link(ob_auto_camera)
ob_auto_camera.location = (5.91379, -7.15786, 6.90773)
ob_auto_camera.rotation_euler = (1.09748, -7.21219e-08, 0.694738)
scene.camera = ob_auto_camera
light_auto_sun = bpy.data.lights.new('AutoSun', 'SUN')
light_auto_sun.energy = 3.0
light_auto_sun.angle = 0.0523599
ob_auto_sun = bpy.data.objects.new('AutoSun', light_auto_sun)
scene.collection.objects.link(ob_auto_sun)
ob_auto_sun.rotation_euler = (0.872665, 0.174533, 0.523599)
bpy.context.view_layer.update()
